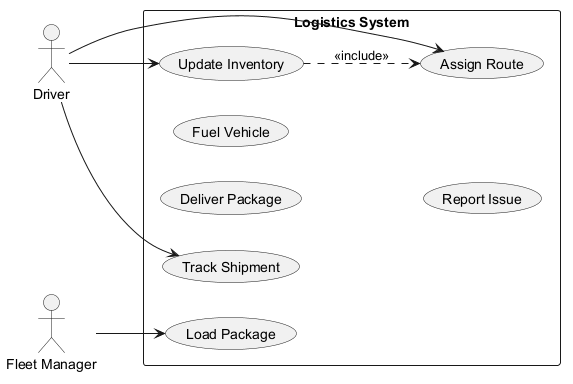

The diagram above was rendered by PlantUML. Its source (embedded in the PNG):
@startuml
skinparam monochrome true
left to right direction
actor "Fleet Manager" as FM
actor "Driver" as D
rectangle "Logistics System" {
  usecase "Load Package" as UC_LoadPackage
  usecase "Update Inventory" as UC_UpdateInventory
  usecase "Track Shipment" as UC_TrackShipment
  usecase "Deliver Package" as UC_DeliverPackage
  usecase "Fuel Vehicle" as UC_FuelVehicle
  usecase "Report Issue" as UC_ReportIssue
  usecase "Assign Route" as UC_AssignRoute
}
FM --> UC_LoadPackage
D --> UC_UpdateInventory
D --> UC_AssignRoute
D --> UC_TrackShipment
UC_UpdateInventory ..> UC_AssignRoute : <<include>>
@enduml